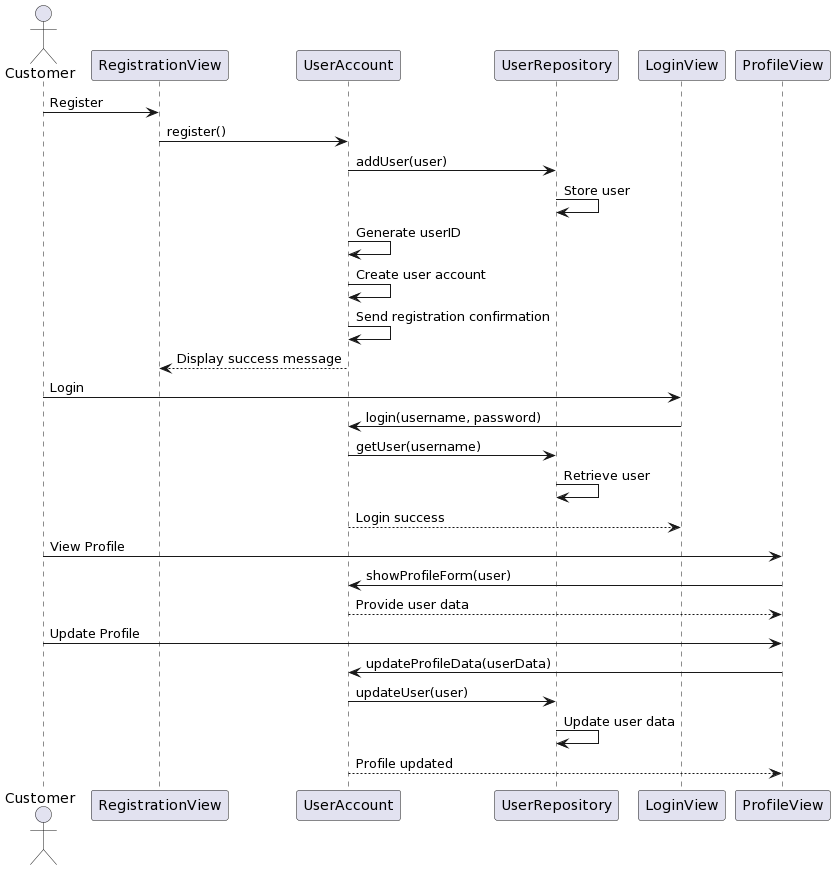

The diagram above was rendered by PlantUML. Its source (embedded in the PNG):
@startuml
actor Customer

participant "RegistrationView" as RegistrationView
participant "UserAccount" as UserAccount
participant "UserRepository" as UserRepository
participant "LoginView" as LoginView
participant "ProfileView" as ProfileView

Customer -> RegistrationView: Register
RegistrationView -> UserAccount: register()
UserAccount -> UserRepository: addUser(user)
UserRepository -> UserRepository: Store user
UserAccount -> UserAccount: Generate userID
UserAccount -> UserAccount: Create user account
UserAccount -> UserAccount: Send registration confirmation
UserAccount --> RegistrationView: Display success message

Customer -> LoginView: Login
LoginView -> UserAccount: login(username, password)
UserAccount -> UserRepository: getUser(username)
UserRepository -> UserRepository: Retrieve user
UserAccount --> LoginView: Login success

Customer -> ProfileView: View Profile
ProfileView -> UserAccount: showProfileForm(user)
UserAccount --> ProfileView: Provide user data

Customer -> ProfileView: Update Profile
ProfileView -> UserAccount: updateProfileData(userData)
UserAccount -> UserRepository: updateUser(user)
UserRepository -> UserRepository: Update user data
UserAccount --> ProfileView: Profile updated
@enduml